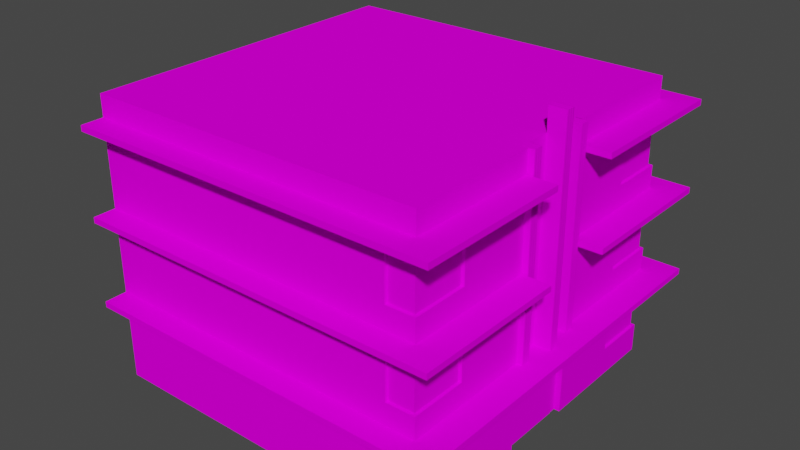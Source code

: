 # Source: house1_1.blend  (saved by Blender 2.92.15; exported with 4.5.12 LTS)
import bpy
from mathutils import Matrix  # noqa: F401  (used for matrix-valued properties, if any)

bpy.ops.wm.read_factory_settings(use_empty=True)
scene = bpy.context.scene
scene.name = 'Scene'

# ---- collections
col_collection = bpy.data.collections.new('Collection'); scene.collection.children.link(col_collection)

# ---- images (referenced by path relative to the original .blend; pixels are not part of the script)
import os
ASSET_DIR = os.environ.get("B2B_ASSET_DIR", "")  # directory of the original .blend (textures are referenced by path, not embedded)
HERE = os.path.dirname(os.path.abspath(__file__))  # packed textures are extracted next to this script under _unpacked/

def load_image(name, relpath, width, height, colorspace="sRGB"):
    """Load a texture the original file referenced (path relative to the .blend, or extracted next to this script)."""
    p = next((c for c in (os.path.join(HERE, relpath), os.path.join(ASSET_DIR, relpath)) if relpath and os.path.exists(c)), "")
    if p:
        img = bpy.data.images.load(p, check_existing=True)
        img.name = name
    else:  # same state as the original file: an image datablock whose file is absent (Cycles renders it pink)
        img = bpy.data.images.new(name, width, height)
        img.source = "FILE"
        img.filepath = "//" + (relpath or name)
    img.colorspace_settings.name = colorspace
    return img
img_miamiatlas_png_001 = load_image('MiamiAtlas.png.001', 'MiamiAtlas.png', 1024, 1024, 'sRGB')

# ---- materials (node trees are filled in below, after node groups)
mat_house1 = bpy.data.materials.new('house1')
mat_house1.alpha_threshold = 0.0
mat_house1.use_backface_culling = True
mat_house1.use_transparent_shadow = False
mat_house1.line_color = (0.0, 0.0, 0.0, 1.0)

# ---- material node trees
mat_house1.use_nodes = True; mat_house1.node_tree.nodes.clear()
_N = mat_house1.node_tree.nodes; _L = mat_house1.node_tree.links
n0 = _N.new('ShaderNodeOutputMaterial'); n0.name = 'Material Output'; n0.location = (300, 300)
n1 = _N.new('ShaderNodeBsdfPrincipled'); n1.name = 'Principled BSDF'; n1.location = (10, 300)
n1.distribution = 'GGX'
n1.subsurface_method = 'BURLEY'
n1.inputs[2].default_value = 0.4
n1.inputs[3].default_value = 1.45
n1.inputs[13].default_value = 0.0
n1.inputs[27].default_value = (0.0, 0.0, 0.0, 1.0)
n1.inputs[28].default_value = 1.0
n2 = _N.new('ShaderNodeTexImage'); n2.name = 'Image Texture'; n2.location = (-345, 169)
n2.image = img_miamiatlas_png_001
_L.new(n1.outputs[0], n0.inputs[0])
_L.new(n2.outputs[0], n1.inputs[0])
n0.is_active_output = True

# ---- world
world_world = bpy.data.worlds.new('World'); scene.world = world_world
world_world.use_nodes = True; world_world.node_tree.nodes.clear()
_N = world_world.node_tree.nodes; _L = world_world.node_tree.links
n0 = _N.new('ShaderNodeOutputWorld'); n0.name = 'World Output'; n0.location = (300, 300)
n1 = _N.new('ShaderNodeBackground'); n1.name = 'Background'; n1.location = (10, 300)
n1.inputs[0].default_value = (0.05088, 0.05088, 0.05088, 1.0)
_L.new(n1.outputs[0], n0.inputs[0])
n0.is_active_output = True
world_world.color = (0.05088, 0.05088, 0.05088)
world_world.use_sun_shadow = False
world_world.sun_shadow_jitter_overblur = 0.0

# ---- meshes
me_cube = bpy.data.meshes.new('Cube')
me_cube.from_pydata([(9.537e-07, 0.85, 10.2), (9.537e-07, 2.384e-06, 10.2), (-2.384e-07, 0.85, 0.0), (0.0, 0.0, 0.0), (10.2, 0.85, 10.2), (10.2, 3.815e-06, 10.2), (10.2, 0.85, -1.431e-06), (10.2, 1.431e-06, -9.537e-07), (0.0, 0.85, 1.7), (2.384e-07, 0.0, 1.7), (9.537e-07, 1.907e-06, 8.5), (7.153e-07, 0.85, 8.5), (-2.384e-07, 2.55, 1.7), (10.2, 2.55, 10.2), (2.384e-07, 2.55, 8.5), (-4.768e-07, 3.4, 1.7), (10.2, 2.55, -1.907e-06), (10.2, 3.4, -1.907e-06), (0.85, 0.85, 10.2), (10.2, 3.4, 10.2), (-4.768e-07, 2.55, -4.768e-07), (0.85, 2.384e-06, 10.2), (0.85, 0.85, -4.768e-07), (0.85, 0.0, 0.0), (-4.768e-07, 3.4, -9.537e-07), (0.085, 0.935, 1.615), (0.085, 0.935, 0.085), (0.085, 2.465, 1.615), (0.085, 2.465, 0.085), (0.765, 0.935, 0.085), (0.765, 2.465, 0.085), (0.765, 0.935, 10.11), (0.085, 0.935, 10.11), (0.085, 0.935, 8.585), (0.085, 2.465, 8.585), (0.765, 2.465, 10.11), (0.085, 2.465, 10.11), (4.768e-07, 0.85, 6.233), (2.384e-07, 0.85, 3.967), (4.768e-07, 4.768e-07, 3.967), (7.153e-07, 9.537e-07, 6.233), (0.0, 2.55, 6.233), (0.0, 2.55, 3.967), (4.768e-07, 2.55, 10.2), (2.384e-07, 3.4, 10.2), (2.384e-07, 3.4, 8.5), (-7.153e-07, 5.1, -1.431e-06), (0.0, 5.1, 10.2), (-2.384e-07, 5.1, 8.5), (0.85, 3.4, 10.2), (0.85, 2.55, 10.2), (0.85, 3.4, -9.537e-07), (0.85, 2.55, -9.537e-07), (0.085, 3.485, 1.615), (0.085, 3.485, 0.085), (0.085, 5.015, 1.615), (0.085, 5.015, 0.085), (0.765, 3.485, 0.085), (0.765, 5.015, 0.085), (0.765, 3.485, 10.11), (0.085, 3.485, 10.11), (0.085, 3.485, 8.585), (0.085, 5.015, 8.585), (0.765, 5.015, 10.11), (0.085, 5.015, 10.11), (0.0, 3.4, 6.233), (-2.384e-07, 3.4, 3.967), (0.17, 8.5, 5.239), (0.17, 8.5, 5.944), (-4.768e-07, 5.1, 3.967), (-7.153e-07, 5.1, 1.7), (-7.153e-07, 5.95, 1.7), (10.2, 5.1, -2.384e-06), (10.2, 5.95, -2.384e-06), (10.2, 5.1, 10.2), (10.2, 5.95, 10.2), (0.17, 5.1, 5.944), (-9.537e-07, 5.95, -1.431e-06), (0.17, 7.65, 5.944), (-2.384e-07, 5.95, 10.2), (0.17, 7.65, 5.239), (-2.384e-07, 5.95, 8.5), (0.17, 5.95, 5.239), (0.17, 5.95, 5.944), (-1.192e-06, 7.65, 1.7), (0.17, 5.1, 5.239), (-4.768e-07, 7.65, 10.2), (-4.768e-07, 7.65, 8.5), (0.17, 3.4, 5.239), (0.85, 5.95, 10.2), (0.85, 5.1, 10.2), (0.85, 5.95, -1.431e-06), (0.85, 5.1, -1.431e-06), (0.17, 3.4, 5.944), (0.085, 6.035, 1.615), (0.085, 6.035, 0.085), (0.085, 7.565, 1.615), (0.085, 7.565, 0.085), (0.765, 6.035, 0.085), (0.765, 7.565, 0.085), (0.765, 6.035, 10.11), (0.085, 6.035, 10.11), (0.085, 6.035, 8.585), (0.085, 7.565, 8.585), (0.765, 7.565, 10.11), (0.085, 7.565, 10.11), (-4.768e-07, 5.95, 6.233), (-4.768e-07, 5.95, 3.967), (0.17, 2.55, 5.239), (-4.768e-07, 5.1, 6.233), (-7.153e-07, 7.65, 6.233), (-9.537e-07, 7.65, 3.967), (0.17, 2.55, 5.944), (-1.431e-06, 8.5, 1.7), (10.2, 7.65, -2.384e-06), (10.2, 7.65, 10.2), (-1.431e-06, 7.65, -1.907e-06), (-1.431e-06, 8.5, -2.384e-06), (0.17, 8.5, 3.968), (-4.768e-07, 8.5, 10.2), (0.17, 8.5, 4.25), (-7.153e-07, 8.5, 8.5), (0.85, 8.5, 10.2), (0.85, 7.65, 10.2), (0.85, 8.5, -2.384e-06), (0.85, 7.65, -1.907e-06), (-9.537e-07, 8.5, 6.233), (-1.192e-06, 8.5, 3.967), (0.17, 2.72, 4.25), (0.17, 2.72, 3.968), (0.17, 2.567, -4.768e-07), (0.17, 2.737, -9.537e-07), (0.17, 2.567, 10.2), (0.17, 2.737, 10.2), (-0.85, 2.567, -0.68), (-0.85, 2.737, -0.68), (-0.85, 2.567, 10.88), (-0.85, 2.737, 10.88), (0.17, 5.117, -1.431e-06), (0.17, 5.287, -1.431e-06), (0.17, 5.117, 10.2), (0.17, 5.287, 10.2), (-0.85, 5.117, -0.68), (-0.85, 5.287, -0.68), (-0.85, 5.117, 10.88), (-0.85, 5.287, 10.88), (0.17, 5.117, 6.256), (0.17, 5.117, 3.944), (0.17, 5.287, 3.944), (0.17, 5.287, 6.256), (-0.85, 5.117, 3.944), (-0.85, 5.117, 6.256), (-0.85, 5.287, 6.256), (-0.85, 5.287, 3.944), (10.2, 2.567, -1.907e-06), (10.2, 2.737, -1.907e-06), (10.2, 2.737, 10.2), (10.2, 2.567, 10.2), (10.2, 5.117, -2.384e-06), (10.2, 5.287, -2.384e-06), (10.2, 5.287, 10.2), (10.2, 5.117, 10.2), (10.2, 5.287, 10.88), (10.2, 5.117, 10.88), (10.2, 5.117, -0.68), (10.2, 5.287, -0.68), (10.2, 2.737, 10.88), (10.2, 2.567, 10.88), (10.2, 2.567, -0.68), (10.2, 2.737, -0.68), (0.17, 7.684, -1.907e-06), (0.17, 7.854, -1.907e-06), (0.17, 7.684, 10.2), (0.17, 7.854, 10.2), (-0.85, 7.684, -0.68), (-0.85, 7.854, -0.68), (-0.85, 7.684, 10.88), (-0.85, 7.854, 10.88), (0.17, 7.684, 6.256), (0.17, 7.684, 3.944), (0.17, 7.854, 3.944), (0.17, 7.854, 6.256), (-0.85, 7.684, 3.944), (-0.85, 7.684, 6.256), (-0.85, 7.854, 6.256), (-0.85, 7.854, 3.944), (10.2, 7.684, -2.384e-06), (10.2, 7.854, -2.384e-06), (10.2, 7.854, 10.2), (10.2, 7.684, 10.2), (10.2, 7.854, 10.88), (10.2, 7.684, 10.88), (10.2, 7.684, -0.68), (10.2, 7.854, -0.68), (-0.17, 2.72, 3.968), (-0.17, 8.5, 3.968), (-0.17, 2.72, 4.25), (-0.17, 8.5, 4.25), (0.17, 8.5, 5.94), (0.17, 8.5, 6.222), (0.17, 2.72, 6.222), (0.17, 2.72, 5.94), (-0.17, 2.72, 5.94), (-0.17, 8.5, 5.94), (-0.17, 2.72, 6.222), (-0.17, 8.5, 6.222), (0.17, 9.18, 4.959), (0.17, 9.18, 5.241), (0.17, 2.72, 5.241), (0.17, 2.72, 4.959), (-0.34, 2.72, 4.959), (-0.34, 9.18, 4.959), (-0.34, 2.72, 5.241), (-0.34, 9.18, 5.241), (-0.1785, 8.508, 4.203), (-0.17, 8.5, 4.156), (-0.1785, 8.508, 4.109), (-0.17, 8.5, 4.062), (-0.1785, 8.508, 4.015), (0.17, 8.508, 4.015), (0.17, 8.5, 4.062), (0.17, 8.508, 4.109), (0.17, 8.5, 4.156), (0.17, 8.508, 4.203), (-0.1785, 2.72, 4.015), (-0.17, 2.72, 4.062), (-0.1785, 2.72, 4.109), (-0.17, 2.72, 4.156), (-0.1785, 2.72, 4.203), (-0.3485, 2.72, 5.194), (-0.34, 2.72, 5.147), (-0.3485, 2.72, 5.1), (-0.34, 2.72, 5.053), (-0.3485, 2.72, 5.006), (0.17, 9.188, 5.006), (0.17, 9.18, 5.053), (0.17, 9.188, 5.1), (0.17, 9.18, 5.147), (0.17, 9.188, 5.194), (-0.3485, 9.188, 5.194), (-0.34, 9.18, 5.147), (-0.3485, 9.188, 5.1), (-0.34, 9.18, 5.053), (-0.3485, 9.188, 5.006), (-0.1785, 8.508, 6.175), (-0.17, 8.5, 6.128), (-0.1785, 8.508, 6.081), (-0.17, 8.5, 6.034), (-0.1785, 8.508, 5.987), (0.17, 8.508, 5.987), (0.17, 8.5, 6.034), (0.17, 8.508, 6.081), (0.17, 8.5, 6.128), (0.17, 8.508, 6.175), (-0.1785, 2.72, 6.175), (-0.17, 2.72, 6.128), (-0.1785, 2.72, 6.081), (-0.17, 2.72, 6.034), (-0.1785, 2.72, 5.987), (0.17, 8.5, 4.249), (0.17, 8.5, 4.96), (0.17, 5.1, 4.96), (0.17, 7.65, 4.96), (0.17, 7.65, 4.249), (0.17, 5.95, 4.249), (0.17, 5.95, 4.96), (0.17, 5.1, 4.249), (0.17, 3.4, 4.249), (0.17, 3.4, 4.96), (0.17, 2.55, 4.249), (0.17, 2.55, 4.96), (10.2, 8.5, -2.861e-06), (10.2, 8.5, 10.2), (0.17, 8.5, 10.2), (0.17, 8.5, -2.384e-06), (0.17, 8.5, 1.7), (0.17, 8.5, 8.5), (0.17, 8.5, 6.233), (0.17, 8.5, 3.967), (0.085, 0.85, 1.7), (0.085, 0.85, 0.085), (0.085, 2.55, 1.7), (0.085, 2.55, 0.085), (0.85, 0.85, 0.085), (0.85, 2.55, 0.085), (0.85, 0.85, 10.11), (0.085, 0.85, 10.11), (0.085, 0.85, 8.5), (0.085, 2.55, 8.5), (0.85, 2.55, 10.11), (0.085, 2.55, 10.11), (0.085, 3.4, 1.7), (0.085, 3.4, 0.085), (0.085, 5.1, 1.7), (0.085, 5.1, 0.085), (0.85, 3.4, 0.085), (0.85, 5.1, 0.085), (0.85, 3.4, 10.11), (0.085, 3.4, 10.11), (0.085, 3.4, 8.5), (0.085, 5.1, 8.5), (0.85, 5.1, 10.11), (0.085, 5.1, 10.11), (0.085, 5.95, 1.7), (0.085, 5.95, 0.085), (0.085, 7.65, 1.7), (0.085, 7.65, 0.085), (0.85, 5.95, 0.085), (0.85, 7.65, 0.085), (0.85, 5.95, 10.11), (0.085, 5.95, 10.11), (0.085, 5.95, 8.5), (0.085, 7.65, 8.5), (0.85, 7.65, 10.11), (0.085, 7.65, 10.11), (0.17, 5.015, 5.859), (0.17, 3.485, 5.859), (0.17, 5.015, 4.875), (0.17, 5.015, 5.324), (0.17, 6.035, 5.859), (0.17, 7.565, 5.859), (0.17, 6.035, 5.324), (0.17, 7.565, 5.324), (0.17, 3.485, 5.324), (0.17, 3.485, 4.875), (0.17, 5.015, 4.334), (0.17, 7.565, 4.875), (0.17, 6.035, 4.875), (0.17, 6.035, 4.334), (0.17, 7.565, 4.334), (0.17, 3.485, 4.334), (0.17, 0.85, 3.967), (0.17, 2.55, 3.967), (0.17, 0.85, 6.233), (0.17, 2.55, 6.233), (0.17, 9.537e-07, 6.233), (0.17, 4.768e-07, 3.967), (0.0, 2.567, 6.233), (-2.384e-07, 2.567, 3.967), (0.153, 4.768e-07, 4.193), (0.153, 1.938, 4.38), (0.153, 9.537e-07, 6.007), (0.153, 1.938, 5.82), (0.17, 4.768e-07, 4.193), (0.17, 2.125, 4.193), (0.17, 9.537e-07, 6.007), (0.17, 2.125, 6.007), (0.153, 2.125, 4.193), (0.153, 4.768e-07, 4.278), (0.153, 2.125, 6.007), (0.153, 9.537e-07, 5.922), (0.153, 9.537e-07, 5.1), (0.153, 2.125, 5.1), (0.17, 2.125, 5.1), (0.153, 1.938, 5.202), (0.153, 0.612, 5.202), (0.153, 0.612, 5.82), (0.153, 2.04, 5.922), (0.153, 1.938, 4.998), (0.153, 2.04, 4.278), (0.153, 0.612, 4.38), (0.153, 0.612, 4.998), (0.153, 2.04, 5.1)], [], [(9, 8, 2, 3), (21, 18, 0, 1), (39, 38, 8, 9), (50, 43, 290, 289), (37, 11, 14, 41), (1, 0, 11, 10), (52, 22, 283, 284), (8, 12, 281, 279), (5, 4, 18, 21), (11, 0, 286, 287), (92, 51, 295, 296), (43, 44, 45, 14), (65, 45, 48, 109), (90, 47, 302, 301), (42, 66, 15, 12), (6, 22, 52, 16), (50, 49, 44, 43), (3, 2, 22, 23), (26, 25, 27, 28), (29, 26, 28, 30), (20, 52, 284, 282), (22, 2, 280, 283), (12, 20, 282, 281), (2, 8, 279, 280), (33, 32, 36, 34), (32, 31, 35, 36), (18, 50, 289, 285), (14, 11, 287, 288), (43, 14, 288, 290), (0, 18, 285, 286), (12, 15, 24, 20), (8, 38, 42, 12), (10, 11, 37, 40), (15, 70, 293, 291), (13, 19, 49, 50), (45, 44, 298, 299), (17, 51, 92, 72), (20, 24, 51, 52), (54, 53, 55, 56), (57, 54, 56, 58), (46, 92, 296, 294), (51, 24, 292, 295), (70, 46, 294, 293), (24, 15, 291, 292), (61, 60, 64, 62), (60, 59, 63, 64), (49, 90, 301, 297), (48, 45, 299, 300), (47, 48, 300, 302), (44, 49, 297, 298), (15, 66, 69, 70), (224, 218, 195, 194), (14, 45, 65, 41), (125, 91, 307, 308), (47, 79, 81, 48), (106, 81, 87, 110), (123, 86, 314, 313), (69, 107, 71, 70), (90, 89, 79, 47), (70, 71, 77, 46), (71, 84, 305, 303), (74, 75, 89, 90), (81, 79, 310, 311), (73, 91, 125, 114), (46, 77, 91, 92), (95, 94, 96, 97), (98, 95, 97, 99), (116, 125, 308, 306), (91, 77, 304, 307), (84, 116, 306, 305), (77, 71, 303, 304), (102, 101, 105, 103), (101, 100, 104, 105), (89, 123, 313, 309), (87, 81, 311, 312), (86, 87, 312, 314), (79, 89, 309, 310), (71, 107, 111, 84), (128, 120, 197, 196), (48, 81, 106, 109), (86, 119, 121, 87), (111, 127, 113, 84), (123, 122, 119, 86), (84, 113, 117, 116), (115, 272, 122, 123), (116, 117, 124, 125), (87, 121, 126, 110), (218, 219, 118, 195), (258, 248, 203, 202), (323, 316, 315, 318), (112, 93, 88, 108), (321, 319, 320, 322), (76, 83, 82, 85), (78, 68, 67, 80), (210, 211, 206, 209), (243, 234, 206, 211), (208, 207, 213, 212), (194, 195, 118, 129), (233, 243, 211, 210), (136, 137, 135, 134), (135, 131, 155, 169), (132, 136, 134, 130), (137, 133, 131, 135), (150, 153, 143, 142), (147, 150, 142, 138), (153, 148, 139, 143), (145, 141, 149, 152), (140, 144, 151, 146), (146, 151, 152, 149), (144, 145, 152, 151), (147, 148, 153, 150), (133, 137, 166, 156), (130, 134, 168, 154), (179, 182, 174, 170), (182, 185, 175, 174), (141, 145, 162, 160), (136, 132, 157, 167), (145, 144, 163, 162), (138, 142, 164, 158), (142, 143, 165, 164), (137, 136, 167, 166), (134, 135, 169, 168), (144, 140, 161, 163), (143, 139, 159, 165), (185, 180, 171, 175), (177, 173, 181, 184), (172, 176, 183, 178), (178, 183, 184, 181), (176, 177, 184, 183), (179, 180, 185, 182), (173, 177, 190, 188), (177, 176, 191, 190), (170, 174, 192, 186), (174, 175, 193, 192), (176, 172, 189, 191), (175, 171, 187, 193), (37, 333, 335, 40), (200, 199, 205, 204), (248, 249, 198, 203), (202, 203, 198, 201), (197, 120, 223, 214), (214, 223, 222, 215), (215, 222, 221, 216), (216, 221, 220, 217), (217, 220, 219, 218), (196, 197, 214, 228), (228, 214, 215, 227), (227, 215, 216, 226), (226, 216, 217, 225), (225, 217, 218, 224), (212, 213, 239, 229), (229, 239, 240, 230), (230, 240, 241, 231), (231, 241, 242, 232), (232, 242, 243, 233), (213, 207, 238, 239), (239, 238, 237, 240), (240, 237, 236, 241), (241, 236, 235, 242), (242, 235, 234, 243), (205, 199, 253, 244), (244, 253, 252, 245), (245, 252, 251, 246), (246, 251, 250, 247), (247, 250, 249, 248), (204, 205, 244, 254), (254, 244, 245, 255), (255, 245, 246, 256), (256, 246, 247, 257), (257, 247, 248, 258), (330, 324, 317, 325), (270, 268, 267, 269), (328, 327, 326, 329), (261, 265, 264, 266), (262, 260, 259, 263), (272, 115, 114, 271), (115, 75, 73, 114), (75, 74, 72, 73), (74, 19, 17, 72), (16, 17, 19, 13), (13, 4, 6, 16), (7, 6, 4, 5), (192, 193, 187, 186), (159, 158, 164, 165), (155, 154, 168, 169), (157, 156, 166, 167), (161, 160, 162, 163), (190, 191, 189, 188), (274, 273, 272, 271), (113, 127, 278, 275), (121, 119, 273, 276), (126, 121, 276, 277), (117, 113, 275, 274), (25, 26, 280, 279), (27, 25, 279, 281), (28, 27, 281, 282), (26, 29, 283, 280), (30, 28, 282, 284), (29, 30, 284, 283), (31, 32, 286, 285), (32, 33, 287, 286), (33, 34, 288, 287), (36, 35, 289, 290), (34, 36, 290, 288), (35, 31, 285, 289), (53, 54, 292, 291), (55, 53, 291, 293), (56, 55, 293, 294), (54, 57, 295, 292), (58, 56, 294, 296), (57, 58, 296, 295), (59, 60, 298, 297), (60, 61, 299, 298), (61, 62, 300, 299), (64, 63, 301, 302), (62, 64, 302, 300), (63, 59, 297, 301), (94, 95, 304, 303), (96, 94, 303, 305), (97, 96, 305, 306), (95, 98, 307, 304), (99, 97, 306, 308), (98, 99, 308, 307), (100, 101, 310, 309), (101, 102, 311, 310), (102, 103, 312, 311), (105, 104, 313, 314), (103, 105, 314, 312), (104, 100, 309, 313), (315, 316, 93, 76), (318, 315, 76, 85), (320, 319, 83, 78), (321, 322, 80, 82), (322, 320, 78, 80), (319, 321, 82, 83), (323, 318, 85, 88), (316, 323, 88, 93), (317, 324, 268, 261), (325, 317, 261, 266), (326, 327, 265, 262), (328, 329, 263, 264), (329, 326, 262, 263), (327, 328, 264, 265), (330, 325, 266, 267), (324, 330, 267, 268), (333, 334, 332, 331), (331, 336, 335, 333), (38, 331, 332, 42), (39, 336, 331, 38), (42, 332, 334, 41), (41, 334, 333, 37), (41, 337, 338, 42), (361, 358, 340, 360), (352, 353, 344, 347), (341, 345, 346, 349), (347, 344, 343, 339), (359, 347, 339, 348), (350, 341, 349, 357), (362, 352, 347, 359), (357, 349, 352, 362), (349, 346, 353, 352), (356, 342, 354, 355), (355, 351, 350, 356), (356, 350, 357, 342), (342, 357, 362, 354), (354, 362, 351, 355), (340, 359, 348, 360), (360, 348, 351, 361), (358, 362, 359, 340), (361, 351, 362, 358), (125, 124, 271, 114), (92, 91, 73, 72), (52, 51, 17, 16), (23, 22, 6, 7), (89, 75, 115, 123), (18, 4, 13, 50), (49, 19, 74, 90)])
_uv = me_cube.uv_layers.new(name='UVMap')
_uv.uv.foreach_set('vector', [0.265, 0.707, 0.265, 0.6568, 0.3654, 0.6568, 0.3654, 0.707, 0.3406, 0.6533, 0.3406, 0.704, 0.2899, 0.704, 0.2899, 0.6533, 0.3215, 0.7406, 0.2838, 0.7406, 0.2838, 0.6402, 0.3215, 0.6402, 0.3, 0.6526, 0.3311, 0.6526, 0.328, 0.6557, 0.3, 0.6557, 0.265, 0.653, 0.3652, 0.653, 0.3652, 0.7283, 0.265, 0.7283, 0.265, 0.707, 0.265, 0.6568, 0.3654, 0.6568, 0.3654, 0.707, 0.2795, 0.6544, 0.3502, 0.6544, 0.3502, 0.6579, 0.2795, 0.6579, 0.2795, 0.6544, 0.3502, 0.6544, 0.3502, 0.6579, 0.2795, 0.6579, 0.3654, 0.6569, 0.3654, 0.6934, 0.265, 0.6934, 0.265, 0.6569, 0.2795, 0.6544, 0.3502, 0.6544, 0.3467, 0.6579, 0.2795, 0.6579, 0.2795, 0.6544, 0.3502, 0.6544, 0.3502, 0.6579, 0.2795, 0.6579, 0.265, 0.707, 0.265, 0.6568, 0.3654, 0.6568, 0.3654, 0.707, 0.265, 0.653, 0.3652, 0.653, 0.3652, 0.7283, 0.265, 0.7283, 0.3, 0.6526, 0.3311, 0.6526, 0.328, 0.6557, 0.3, 0.6557, 0.2838, 0.6402, 0.3215, 0.6402, 0.3215, 0.7406, 0.2838, 0.7406, 0.3654, 0.7225, 0.265, 0.7225, 0.265, 0.6494, 0.3654, 0.6494, 0.2899, 0.6533, 0.3406, 0.6533, 0.3406, 0.704, 0.2899, 0.704, 0.2899, 0.6533, 0.3406, 0.6533, 0.3406, 0.704, 0.2899, 0.704, 8.087e-05, 0.00214, 0.25, 0.00214, 0.25, 0.25, 8.063e-05, 0.25, 0.2499, 0.25, 6.048e-05, 0.25, 6.039e-05, 0.002014, 0.2499, 0.002014, 0.3311, 0.6557, 0.3, 0.6557, 0.3, 0.6526, 0.328, 0.6526, 0.3301, 0.6552, 0.2961, 0.6552, 0.2995, 0.6518, 0.3301, 0.6518, 0.3502, 0.6579, 0.2795, 0.6579, 0.2831, 0.6544, 0.3502, 0.6544, 0.2795, 0.6544, 0.3502, 0.6544, 0.3502, 0.6579, 0.2831, 0.6579, 0.25, 0.001974, 0.5, 0.001974, 0.5, 0.25, 0.25, 0.25, 0.25, 0.00188, 0.5, 0.00188, 0.5, 0.25, 0.25, 0.25, 0.2795, 0.6544, 0.3502, 0.6544, 0.3502, 0.6579, 0.2795, 0.6579, 0.3502, 0.6579, 0.2795, 0.6579, 0.2795, 0.6544, 0.3502, 0.6544, 0.3502, 0.6579, 0.2795, 0.6579, 0.2795, 0.6544, 0.3467, 0.6544, 0.2961, 0.6518, 0.3301, 0.6518, 0.3301, 0.6552, 0.2995, 0.6552, 0.265, 0.707, 0.265, 0.6568, 0.3654, 0.6568, 0.3654, 0.707, 0.3654, 0.7229, 0.265, 0.7229, 0.265, 0.6476, 0.3654, 0.6476, 0.3215, 0.7406, 0.2838, 0.7406, 0.2838, 0.6402, 0.3215, 0.6402, 0.2795, 0.6544, 0.3502, 0.6544, 0.3502, 0.6579, 0.2795, 0.6579, 0.3198, 0.7406, 0.2833, 0.7406, 0.2833, 0.6402, 0.3198, 0.6402, 0.2795, 0.6544, 0.3502, 0.6544, 0.3467, 0.6579, 0.2795, 0.6579, 0.3439, 0.6402, 0.3439, 0.7406, 0.2709, 0.7406, 0.2709, 0.6402, 0.3406, 0.704, 0.2899, 0.704, 0.2899, 0.6533, 0.3406, 0.6533, 0.2501, 0.00214, 0.5, 0.00214, 0.5, 0.25, 0.2501, 0.25, 0.4999, 0.25, 0.2501, 0.25, 0.2501, 0.002014, 0.4999, 0.002014, 0.3311, 0.6557, 0.3, 0.6557, 0.3, 0.6526, 0.328, 0.6526, 0.3301, 0.6552, 0.2961, 0.6552, 0.2995, 0.6518, 0.3301, 0.6518, 0.3502, 0.6579, 0.2795, 0.6579, 0.2831, 0.6544, 0.3502, 0.6544, 0.2795, 0.6544, 0.3502, 0.6544, 0.3502, 0.6579, 0.2831, 0.6579, 5.704e-06, 0.001974, 0.25, 0.001974, 0.25, 0.25, 5.704e-06, 0.25, 0.25, 0.25, 1.843e-05, 0.25, 1.843e-05, 0.002014, 0.25, 0.002014, 0.3502, 0.6579, 0.2795, 0.6579, 0.2795, 0.6544, 0.3502, 0.6544, 0.2795, 0.6544, 0.3502, 0.6544, 0.3502, 0.6579, 0.2795, 0.6579, 0.3502, 0.6579, 0.2795, 0.6579, 0.2795, 0.6544, 0.3467, 0.6544, 0.2961, 0.6518, 0.3301, 0.6518, 0.3301, 0.6552, 0.2995, 0.6552, 0.3654, 0.7229, 0.265, 0.7229, 0.265, 0.6476, 0.3654, 0.6476, 0.08475, 0.7368, 0.08475, 0.6508, 0.08625, 0.6509, 0.08625, 0.7368, 0.2838, 0.6402, 0.3215, 0.6402, 0.3215, 0.7406, 0.2838, 0.7406, 0.2854, 0.6489, 0.337, 0.6489, 0.337, 0.6514, 0.2854, 0.6514, 0.265, 0.707, 0.265, 0.6568, 0.3654, 0.6568, 0.3654, 0.707, 0.3654, 0.7296, 0.265, 0.7296, 0.265, 0.6543, 0.3654, 0.6543, 0.3, 0.6526, 0.3311, 0.6526, 0.328, 0.6557, 0.3, 0.6557, 0.2838, 0.6402, 0.3215, 0.6402, 0.3215, 0.7406, 0.2838, 0.7406, 0.2899, 0.6533, 0.3406, 0.6533, 0.3406, 0.704, 0.2899, 0.704, 0.265, 0.707, 0.265, 0.6568, 0.3654, 0.6568, 0.3654, 0.707, 0.3502, 0.6579, 0.2795, 0.6579, 0.2795, 0.6544, 0.3502, 0.6544, 0.2833, 0.6402, 0.3198, 0.6402, 0.3198, 0.7406, 0.2833, 0.7406, 0.2795, 0.6544, 0.3502, 0.6544, 0.3467, 0.6579, 0.2795, 0.6579, 0.3439, 0.6402, 0.3439, 0.7406, 0.2709, 0.7406, 0.2709, 0.6402, 0.2899, 0.704, 0.2899, 0.6533, 0.3406, 0.6533, 0.3406, 0.704, 8.063e-05, 0.00214, 0.25, 0.00214, 0.25, 0.25, 8.063e-05, 0.25, 0.2499, 0.25, 6.048e-05, 0.25, 6.039e-05, 0.002014, 0.2499, 0.002014, 0.3311, 0.6557, 0.3, 0.6557, 0.3, 0.6526, 0.328, 0.6526, 0.3301, 0.6552, 0.2961, 0.6552, 0.2995, 0.6518, 0.3301, 0.6518, 0.3502, 0.6579, 0.2795, 0.6579, 0.2831, 0.6544, 0.3502, 0.6544, 0.2795, 0.6544, 0.3502, 0.6544, 0.3502, 0.6579, 0.2831, 0.6579, 0.25, 0.25, 5.645e-06, 0.25, 5.645e-06, 0.001974, 0.25, 0.001974, 0.25, 0.25, 0.0001083, 0.25, 0.0001085, 0.002014, 0.25, 0.002014, 0.3502, 0.6579, 0.2795, 0.6579, 0.2795, 0.6544, 0.3502, 0.6544, 0.2618, 0.6644, 0.3703, 0.6644, 0.3703, 0.6699, 0.2618, 0.6699, 0.3502, 0.6579, 0.2795, 0.6579, 0.2795, 0.6544, 0.3467, 0.6544, 0.2961, 0.6518, 0.3301, 0.6518, 0.3301, 0.6552, 0.2995, 0.6552, 0.3654, 0.7229, 0.265, 0.7229, 0.265, 0.6476, 0.3654, 0.6476, 0.08135, 0.7369, 0.08135, 0.6507, 0.08643, 0.6507, 0.08643, 0.7369, 0.3654, 0.6515, 0.3654, 0.6892, 0.265, 0.6892, 0.265, 0.6515, 0.265, 0.707, 0.265, 0.6568, 0.3654, 0.6568, 0.3654, 0.707, 0.3654, 0.6515, 0.3654, 0.6892, 0.265, 0.6892, 0.265, 0.6515, 0.3406, 0.6533, 0.3406, 0.704, 0.2899, 0.704, 0.2899, 0.6533, 0.265, 0.707, 0.265, 0.6568, 0.3654, 0.6568, 0.3654, 0.707, 0.3654, 0.6569, 0.3654, 0.6934, 0.265, 0.6934, 0.265, 0.6569, 0.3406, 0.704, 0.2899, 0.704, 0.2899, 0.6533, 0.3406, 0.6533, 0.3215, 0.7406, 0.2838, 0.7406, 0.2838, 0.6402, 0.3215, 0.6402, 0.0847, 0.664, 0.0847, 0.6519, 0.08635, 0.6519, 0.08635, 0.6637, 0.08466, 0.7368, 0.08466, 0.6508, 0.08616, 0.6509, 0.08616, 0.7368, 0.25, 0.25, 5.454e-06, 0.25, 5.484e-06, 3.626e-05, 0.25, 3.626e-05, 0.2904, 0.7158, 0.2904, 0.665, 0.3325, 0.665, 0.3325, 0.7158, 0.25, 0.25, 5.484e-06, 0.25, 5.454e-06, 3.626e-05, 0.25, 3.626e-05, 0.2904, 0.7158, 0.2904, 0.665, 0.3325, 0.665, 0.3325, 0.7158, 0.2957, 0.711, 0.2957, 0.6603, 0.3378, 0.6603, 0.3378, 0.711, 0.08052, 0.7369, 0.08052, 0.6507, 0.08732, 0.6507, 0.08732, 0.7369, 0.08459, 0.6696, 0.08459, 0.6523, 0.08619, 0.6523, 0.08619, 0.6693, 0.08052, 0.7369, 0.08052, 0.6507, 0.08732, 0.6507, 0.08732, 0.7369, 0.08135, 0.7369, 0.08135, 0.6507, 0.08643, 0.6507, 0.08643, 0.7369, 0.08466, 0.7368, 0.08466, 0.6508, 0.08616, 0.6509, 0.08616, 0.7368, 0.1676, 0.7263, 0.163, 0.7263, 0.163, 0.6344, 0.1676, 0.6344, 0.1746, 0.6344, 0.1996, 0.6344, 0.1996, 0.7263, 0.1746, 0.7263, 0.153, 0.6713, 0.153, 0.6461, 0.2368, 0.6461, 0.2368, 0.6713, 0.153, 0.6713, 0.153, 0.6461, 0.2368, 0.6461, 0.2368, 0.6713, 0.1892, 0.7263, 0.1853, 0.7263, 0.1853, 0.6344, 0.1892, 0.6344, 0.1846, 0.7263, 0.1608, 0.7263, 0.1608, 0.6344, 0.1846, 0.6344, 0.1846, 0.7263, 0.1608, 0.7263, 0.1608, 0.6344, 0.1846, 0.6344, 0.1846, 0.7263, 0.1608, 0.7263, 0.1608, 0.6344, 0.1846, 0.6344, 0.1846, 0.7263, 0.1608, 0.7263, 0.1608, 0.6344, 0.1846, 0.6344, 0.1767, 0.6434, 0.1767, 0.6688, 0.1725, 0.6688, 0.1725, 0.6434, 0.1892, 0.7263, 0.1853, 0.7263, 0.1853, 0.6344, 0.1892, 0.6344, 0.1725, 0.6434, 0.1767, 0.6434, 0.1767, 0.6688, 0.1725, 0.6688, 0.1674, 0.6344, 0.1924, 0.6344, 0.1924, 0.7263, 0.1674, 0.7263, 0.1674, 0.6344, 0.1924, 0.6344, 0.1924, 0.7263, 0.1674, 0.7263, 0.1846, 0.7263, 0.1608, 0.7263, 0.1608, 0.6344, 0.1846, 0.6344, 0.1892, 0.7263, 0.1853, 0.7263, 0.1853, 0.6344, 0.1892, 0.6344, 0.1924, 0.7263, 0.1674, 0.7263, 0.1674, 0.6344, 0.1924, 0.6344, 0.1674, 0.6344, 0.1924, 0.6344, 0.1924, 0.7263, 0.1674, 0.7263, 0.1695, 0.7263, 0.1633, 0.7263, 0.1633, 0.6344, 0.1695, 0.6344, 0.1924, 0.7263, 0.1674, 0.7263, 0.1674, 0.6344, 0.1924, 0.6344, 0.1744, 0.7263, 0.1681, 0.7263, 0.1681, 0.6344, 0.1744, 0.6344, 0.1633, 0.6344, 0.1695, 0.6344, 0.1695, 0.7263, 0.1633, 0.7263, 0.1681, 0.6344, 0.1744, 0.6344, 0.1744, 0.7263, 0.1681, 0.7263, 0.1924, 0.7263, 0.1674, 0.7263, 0.1674, 0.6344, 0.1924, 0.6344, 0.2277, 0.7214, 0.2093, 0.7214, 0.2093, 0.6534, 0.2277, 0.6534, 0.2365, 0.6496, 0.2365, 0.6711, 0.1533, 0.6711, 0.1533, 0.6496, 0.1846, 0.7263, 0.1608, 0.7263, 0.1608, 0.6344, 0.1846, 0.6344, 0.1846, 0.7263, 0.1608, 0.7263, 0.1608, 0.6344, 0.1846, 0.6344, 0.1725, 0.6688, 0.1725, 0.6434, 0.1767, 0.6434, 0.1767, 0.6688, 0.1892, 0.7263, 0.1853, 0.7263, 0.1853, 0.6344, 0.1892, 0.6344, 0.1725, 0.6434, 0.1767, 0.6434, 0.1767, 0.6688, 0.1725, 0.6688, 0.1924, 0.7263, 0.1674, 0.7263, 0.1674, 0.6344, 0.1924, 0.6344, 0.1633, 0.6344, 0.1695, 0.6344, 0.1695, 0.7263, 0.1633, 0.7263, 0.1924, 0.7263, 0.1674, 0.7263, 0.1674, 0.6344, 0.1924, 0.6344, 0.1681, 0.6344, 0.1744, 0.6344, 0.1744, 0.7263, 0.1681, 0.7263, 0.1924, 0.7263, 0.1674, 0.7263, 0.1674, 0.6344, 0.1924, 0.6344, 0.1924, 0.7263, 0.1674, 0.7263, 0.1674, 0.6344, 0.1924, 0.6344, 0.2746, 0.6397, 0.2949, 0.6397, 0.2949, 0.7411, 0.2746, 0.7411, 0.08135, 0.7369, 0.08135, 0.6507, 0.08643, 0.6507, 0.08643, 0.7369, 0.08325, 0.6558, 0.08325, 0.6666, 0.08176, 0.6666, 0.08176, 0.6561, 0.08135, 0.7369, 0.08135, 0.6507, 0.08643, 0.6507, 0.08643, 0.7369, 0.08176, 0.6664, 0.08176, 0.6558, 0.08325, 0.6558, 0.08325, 0.6666, 0.08325, 0.6666, 0.08325, 0.6558, 0.08474, 0.6558, 0.08474, 0.6664, 0.08474, 0.6664, 0.08474, 0.6558, 0.08622, 0.6558, 0.08622, 0.6666, 0.08139, 0.664, 0.08139, 0.6519, 0.08304, 0.6519, 0.08304, 0.6637, 0.08304, 0.6637, 0.08304, 0.6519, 0.0847, 0.6519, 0.0847, 0.664, 0.08165, 0.7368, 0.08164, 0.6513, 0.08314, 0.651, 0.08314, 0.7368, 0.08314, 0.7368, 0.08314, 0.651, 0.08464, 0.6512, 0.08464, 0.7368, 0.08464, 0.7368, 0.08464, 0.6512, 0.08614, 0.6509, 0.08614, 0.7368, 0.08175, 0.7368, 0.08175, 0.6509, 0.08325, 0.651, 0.08325, 0.7368, 0.08325, 0.7368, 0.08325, 0.651, 0.08475, 0.6508, 0.08475, 0.7368, 0.08165, 0.7368, 0.08164, 0.6513, 0.08314, 0.6511, 0.08314, 0.7368, 0.08314, 0.7368, 0.08314, 0.6511, 0.08464, 0.6512, 0.08464, 0.7368, 0.08464, 0.7368, 0.08464, 0.6512, 0.08614, 0.6509, 0.08614, 0.7368, 0.08166, 0.7368, 0.08166, 0.6509, 0.08316, 0.651, 0.08316, 0.7368, 0.08316, 0.7368, 0.08316, 0.651, 0.08466, 0.6508, 0.08466, 0.7368, 0.08143, 0.6693, 0.08143, 0.6523, 0.08303, 0.6523, 0.08303, 0.6696, 0.08303, 0.6696, 0.08303, 0.6523, 0.08462, 0.6523, 0.08462, 0.6693, 0.08462, 0.6693, 0.08462, 0.6523, 0.08622, 0.6523, 0.08622, 0.6696, 0.0814, 0.6696, 0.0814, 0.6523, 0.083, 0.6523, 0.083, 0.6693, 0.083, 0.6693, 0.083, 0.6523, 0.08459, 0.6523, 0.08459, 0.6696, 0.08635, 0.6522, 0.08635, 0.664, 0.0847, 0.664, 0.0847, 0.6519, 0.0847, 0.6519, 0.0847, 0.664, 0.08304, 0.664, 0.08304, 0.6522, 0.08304, 0.6522, 0.08304, 0.664, 0.08139, 0.664, 0.08139, 0.6519, 0.08622, 0.6558, 0.08622, 0.6666, 0.08474, 0.6666, 0.08474, 0.6561, 0.08474, 0.6561, 0.08474, 0.6666, 0.08325, 0.6666, 0.08325, 0.6558, 0.08165, 0.7368, 0.08164, 0.6513, 0.08314, 0.651, 0.08314, 0.7368, 0.08314, 0.7368, 0.08314, 0.651, 0.08464, 0.6512, 0.08464, 0.7368, 0.08464, 0.7368, 0.08464, 0.6512, 0.08614, 0.6509, 0.08614, 0.7368, 0.08166, 0.7368, 0.08166, 0.6509, 0.08316, 0.651, 0.08316, 0.7368, 0.08316, 0.7368, 0.08316, 0.651, 0.08466, 0.6508, 0.08466, 0.7368, 0.25, 0.25, 5.573e-06, 0.25, 5.513e-06, 3.632e-05, 0.25, 3.632e-05, 0.3328, 0.665, 0.3328, 0.7158, 0.2904, 0.7158, 0.2904, 0.665, 0.25, 0.25, 5.573e-06, 0.25, 5.513e-06, 3.632e-05, 0.25, 3.632e-05, 0.3328, 0.665, 0.3328, 0.7158, 0.2904, 0.7158, 0.2904, 0.665, 0.2904, 0.7158, 0.2904, 0.665, 0.3328, 0.665, 0.3328, 0.7158, 0.2772, 0.7411, 0.2687, 0.7411, 0.2687, 0.6397, 0.2772, 0.6397, 0.2899, 0.7411, 0.273, 0.7411, 0.273, 0.6397, 0.2899, 0.6397, 0.2772, 0.7411, 0.2687, 0.7411, 0.2687, 0.6397, 0.2772, 0.6397, 0.2899, 0.7411, 0.273, 0.7411, 0.273, 0.6397, 0.2899, 0.6397, 0.3659, 0.6613, 0.3659, 0.6697, 0.2645, 0.6697, 0.2645, 0.6613, 0.2899, 0.7411, 0.273, 0.7411, 0.273, 0.6397, 0.2899, 0.6397, 0.3659, 0.6613, 0.3659, 0.6697, 0.2645, 0.6697, 0.2645, 0.6613, 0.1912, 0.6503, 0.1912, 0.6549, 0.1727, 0.6549, 0.1727, 0.6503, 0.1727, 0.6549, 0.1727, 0.6503, 0.1912, 0.6503, 0.1912, 0.6549, 0.1727, 0.6549, 0.1727, 0.6503, 0.1912, 0.6503, 0.1912, 0.6549, 0.1912, 0.6503, 0.1912, 0.6549, 0.1727, 0.6549, 0.1727, 0.6503, 0.1912, 0.6503, 0.1912, 0.6549, 0.1727, 0.6549, 0.1727, 0.6503, 0.1727, 0.6549, 0.1727, 0.6503, 0.1912, 0.6503, 0.1912, 0.6549, 0.9602, 0.9661, 0.8908, 0.9661, 0.8908, 0.8979, 0.9602, 0.8979, 0.9614, 0.9094, 0.9614, 0.9249, 0.9602, 0.9249, 0.9602, 0.9094, 0.9614, 0.9403, 0.9614, 0.9519, 0.9602, 0.9519, 0.9602, 0.9403, 0.9614, 0.9249, 0.9614, 0.9403, 0.9602, 0.9403, 0.9602, 0.9249, 0.9614, 0.8979, 0.9614, 0.9094, 0.9602, 0.9094, 0.9602, 0.8979, 0.1707, 0.6744, 0.1707, 0.6493, 0.1721, 0.6493, 0.1721, 0.6758, 0.1457, 0.6744, 0.1707, 0.6744, 0.1721, 0.6758, 0.1443, 0.6758, 0.1457, 0.6493, 0.1457, 0.6744, 0.1443, 0.6758, 0.1443, 0.6493, 0.1707, 0.6493, 0.1707, 0.6382, 0.1721, 0.6368, 0.1721, 0.6493, 0.1457, 0.6382, 0.1457, 0.6493, 0.1443, 0.6493, 0.1443, 0.6368, 0.1707, 0.6382, 0.1457, 0.6382, 0.1443, 0.6368, 0.1721, 0.6368, 0.2014, 0.6633, 0.2126, 0.6633, 0.2126, 0.6647, 0.2001, 0.6647, 0.2126, 0.6633, 0.2377, 0.6633, 0.2391, 0.6647, 0.2126, 0.6647, 0.2377, 0.6633, 0.2377, 0.6382, 0.2391, 0.6368, 0.2391, 0.6647, 0.2126, 0.6382, 0.2014, 0.6382, 0.2001, 0.6368, 0.2126, 0.6368, 0.2377, 0.6382, 0.2126, 0.6382, 0.2126, 0.6368, 0.2391, 0.6368, 0.2014, 0.6382, 0.2014, 0.6633, 0.2001, 0.6647, 0.2001, 0.6368, 0.1457, 0.6772, 0.1457, 0.7023, 0.1443, 0.7023, 0.1443, 0.6758, 0.1707, 0.6772, 0.1457, 0.6772, 0.1443, 0.6758, 0.1721, 0.6758, 0.1707, 0.7023, 0.1707, 0.6772, 0.1721, 0.6758, 0.1721, 0.7023, 0.1457, 0.7023, 0.1457, 0.7134, 0.1443, 0.7148, 0.1443, 0.7023, 0.1707, 0.7134, 0.1707, 0.7023, 0.1721, 0.7023, 0.1721, 0.7148, 0.1457, 0.7134, 0.1707, 0.7134, 0.1721, 0.7148, 0.1443, 0.7148, 0.1736, 0.6382, 0.1736, 0.6493, 0.1722, 0.6493, 0.1722, 0.6368, 0.1736, 0.6493, 0.1736, 0.6744, 0.1722, 0.6758, 0.1722, 0.6493, 0.1736, 0.6744, 0.1986, 0.6744, 0.2, 0.6758, 0.1722, 0.6758, 0.1986, 0.6493, 0.1986, 0.6382, 0.2, 0.6368, 0.2, 0.6493, 0.1986, 0.6744, 0.1986, 0.6493, 0.2, 0.6493, 0.2, 0.6758, 0.1986, 0.6382, 0.1736, 0.6382, 0.1722, 0.6368, 0.2, 0.6368, 0.1736, 0.6772, 0.1736, 0.7023, 0.1722, 0.7023, 0.1722, 0.6758, 0.1986, 0.6772, 0.1736, 0.6772, 0.1722, 0.6758, 0.2, 0.6758, 0.1986, 0.7023, 0.1986, 0.6772, 0.2, 0.6758, 0.2, 0.7023, 0.1736, 0.7023, 0.1736, 0.7134, 0.1722, 0.7148, 0.1722, 0.7023, 0.1986, 0.7134, 0.1986, 0.7023, 0.2, 0.7023, 0.2, 0.7148, 0.1736, 0.7134, 0.1986, 0.7134, 0.2, 0.7148, 0.1722, 0.7148, 0.2377, 0.6661, 0.2265, 0.6661, 0.2265, 0.6647, 0.2391, 0.6647, 0.2265, 0.6661, 0.2014, 0.6661, 0.2001, 0.6647, 0.2265, 0.6647, 0.2014, 0.6661, 0.2014, 0.6912, 0.2001, 0.6926, 0.2001, 0.6647, 0.2265, 0.6912, 0.2377, 0.6912, 0.2391, 0.6926, 0.2265, 0.6926, 0.2014, 0.6912, 0.2265, 0.6912, 0.2265, 0.6926, 0.2001, 0.6926, 0.2377, 0.6912, 0.2377, 0.6661, 0.2391, 0.6647, 0.2391, 0.6926, 0.2295, 0.6505, 0.1438, 0.6505, 0.1391, 0.6457, 0.2343, 0.6457, 0.1734, 0.6488, 0.1995, 0.6488, 0.2037, 0.6529, 0.1692, 0.6529, 0.2295, 0.6505, 0.1438, 0.6505, 0.1391, 0.6457, 0.2343, 0.6457, 0.2295, 0.6505, 0.1438, 0.6505, 0.1391, 0.6457, 0.2343, 0.6457, 0.1734, 0.6488, 0.1995, 0.6488, 0.2037, 0.6529, 0.1692, 0.6529, 0.1995, 0.6529, 0.1734, 0.6529, 0.1692, 0.6488, 0.2037, 0.6488, 0.2295, 0.6505, 0.1438, 0.6505, 0.1391, 0.6457, 0.2343, 0.6457, 0.1995, 0.6529, 0.1734, 0.6529, 0.1692, 0.6488, 0.2037, 0.6488, 0.2295, 0.6505, 0.1438, 0.6505, 0.1391, 0.6457, 0.2343, 0.6457, 0.1733, 0.6488, 0.1996, 0.6488, 0.2037, 0.6529, 0.1692, 0.6529, 0.2295, 0.6505, 0.1438, 0.6505, 0.1391, 0.6457, 0.2343, 0.6457, 0.2295, 0.6505, 0.1438, 0.6505, 0.1391, 0.6457, 0.2343, 0.6457, 0.1733, 0.6488, 0.1996, 0.6488, 0.2037, 0.6529, 0.1692, 0.6529, 0.1996, 0.6529, 0.1733, 0.6529, 0.1692, 0.6488, 0.2037, 0.6488, 0.2295, 0.6505, 0.1438, 0.6505, 0.1391, 0.6457, 0.2343, 0.6457, 0.1996, 0.6529, 0.1733, 0.6529, 0.1692, 0.6488, 0.2037, 0.6488, 0.265, 0.7289, 0.265, 0.6536, 0.3654, 0.6536, 0.3654, 0.7289, 0.3654, 0.6614, 0.3654, 0.6991, 0.265, 0.6991, 0.265, 0.6614, 0.2797, 0.7411, 0.2696, 0.7411, 0.2696, 0.6397, 0.2797, 0.6397, 0.3659, 0.6562, 0.3659, 0.6765, 0.2645, 0.6765, 0.2645, 0.6562, 0.3659, 0.6489, 0.3659, 0.6565, 0.2645, 0.6565, 0.2645, 0.6489, 0.2696, 0.6397, 0.2797, 0.6397, 0.2797, 0.7411, 0.2696, 0.7411, 0.267, 0.7138, 0.2658, 0.7138, 0.2658, 0.6463, 0.267, 0.6463, 0.25, 5.912e-06, 0.25, 0.25, 3.924e-05, 0.25, 3.924e-05, 5.912e-06, 0.08406, 0.6975, 0.08325, 0.6975, 0.08325, 0.6544, 0.08406, 0.6544, 0.08281, 0.7369, 0.08131, 0.7369, 0.08131, 0.6507, 0.08281, 0.6507, 0.08131, 0.6507, 0.08281, 0.6507, 0.08281, 0.7369, 0.08131, 0.7369, 0.08131, 0.6542, 0.08476, 0.6507, 0.08476, 0.7369, 0.08131, 0.7369, 0.08131, 0.6507, 0.08476, 0.6507, 0.08476, 0.7369, 0.08131, 0.7335, 0.08563, 0.7016, 0.08159, 0.7016, 0.08159, 0.6585, 0.08563, 0.6625, 0.08563, 0.6975, 0.08159, 0.7016, 0.08159, 0.6585, 0.08563, 0.6585, 0.08437, 0.7175, 0.08356, 0.7175, 0.08356, 0.6744, 0.08437, 0.6744, 3.924e-05, 0.25, 3.924e-05, 5.912e-06, 0.25, 5.912e-06, 0.25, 0.25, 0.8351, 0.7971, 0.8662, 0.7919, 0.8662, 0.8338, 0.8351, 0.8286, 0.8351, 0.8286, 0.8662, 0.8338, 0.7623, 0.8338, 0.7675, 0.8286, 0.7675, 0.8286, 0.7623, 0.8338, 0.7623, 0.7919, 0.7675, 0.7971, 0.7675, 0.7971, 0.7623, 0.7919, 0.8662, 0.7919, 0.8351, 0.7971, 0.7675, 0.7971, 0.7623, 0.7919, 0.8662, 0.7919, 0.8351, 0.7971, 0.8351, 0.7971, 0.8662, 0.7919, 0.8662, 0.8338, 0.8351, 0.8286, 0.7675, 0.8286, 0.7623, 0.8338, 0.7623, 0.7919, 0.7675, 0.7971, 0.8351, 0.8286, 0.8662, 0.8338, 0.7623, 0.8338, 0.7675, 0.8286, 0.265, 0.6934, 0.265, 0.6569, 0.3654, 0.6569, 0.3654, 0.6934, 0.3198, 0.7406, 0.2833, 0.7406, 0.2833, 0.6402, 0.3198, 0.6402, 0.3654, 0.6569, 0.3654, 0.6934, 0.265, 0.6934, 0.265, 0.6569, 0.2833, 0.6402, 0.3198, 0.6402, 0.3198, 0.7406, 0.2833, 0.7406, 0.265, 0.6504, 0.3654, 0.6504, 0.3654, 0.7235, 0.265, 0.7235, 0.265, 0.6504, 0.3654, 0.6504, 0.3654, 0.7235, 0.265, 0.7235, 0.265, 0.6504, 0.3654, 0.6504, 0.3654, 0.7235, 0.265, 0.7235])
me_cube.materials.append(mat_house1)
me_cube.use_remesh_preserve_volume = False
me_cube.use_remesh_preserve_attributes = False
me_cube.use_mirror_vertex_groups = False
me_cube.update()

# ---- objects
ob_house1 = bpy.data.objects.new('house1', me_cube)

# ---- transforms, parenting, visibility, modifiers, constraints
ob_house1.location = (0.0, 0.0, 0.0)
ob_house1.rotation_euler = (-1.571, -3.142, 0.0)
ob_house1.lock_rotations_4d = False
ob_house1.empty_display_type = 'ARROWS'
ob_house1.lineart.crease_threshold = 0.0

# ---- collection membership
col_collection.objects.link(ob_house1)

# ---- scene / render settings (as saved in the file)
scene.frame_start = 1; scene.frame_end = 250; scene.frame_set(0)
scene.render.engine = 'BLENDER_EEVEE_NEXT'
scene.cycles.use_denoising = False
scene.cycles.samples = 128
scene.cycles.sampling_pattern = 'TABULATED_SOBOL'
scene.cycles.use_adaptive_sampling = False
scene.cycles.use_light_tree = False
scene.view_settings.view_transform = 'Filmic'
bpy.context.view_layer.update()

# ---- added for rendering (the .blend has no active camera and no usable light): camera, sun
cam_auto = bpy.data.cameras.new('AutoCamera')
cam_auto.lens = 50.0
cam_auto.sensor_width = 36.0
cam_auto.clip_end = 1000.0
ob_auto_camera = bpy.data.objects.new('AutoCamera', cam_auto)
scene.collection.objects.link(ob_auto_camera)
ob_auto_camera.location = (12.3894, -15.3773, 18.2458)
ob_auto_camera.rotation_euler = (1.09748, -7.21219e-08, 0.694738)
scene.camera = ob_auto_camera
light_auto_sun = bpy.data.lights.new('AutoSun', 'SUN')
light_auto_sun.energy = 3.0
light_auto_sun.angle = 0.0523599
ob_auto_sun = bpy.data.objects.new('AutoSun', light_auto_sun)
scene.collection.objects.link(ob_auto_sun)
ob_auto_sun.rotation_euler = (0.872665, 0.174533, 0.523599)
bpy.context.view_layer.update()
